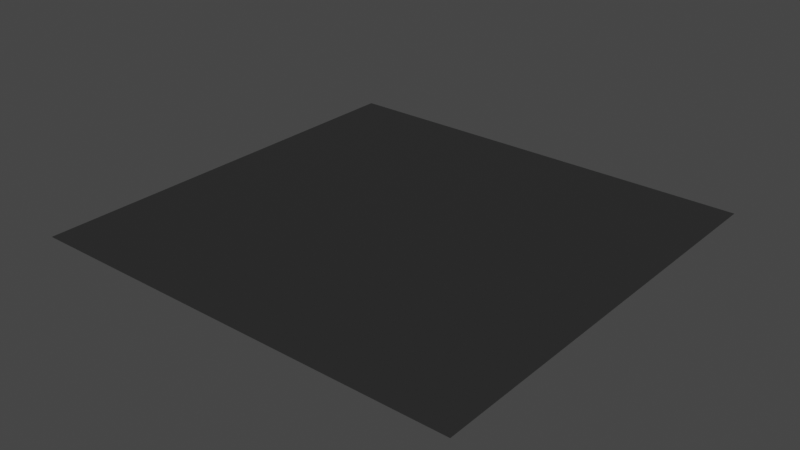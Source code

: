 # Source: floor.blend  (saved by Blender 2.81.16; exported with 4.5.12 LTS)
import bpy
from mathutils import Matrix  # noqa: F401  (used for matrix-valued properties, if any)

bpy.ops.wm.read_factory_settings(use_empty=True)
scene = bpy.context.scene
scene.name = 'Scene'

# ---- collections
col_collection = bpy.data.collections.new('Collection'); scene.collection.children.link(col_collection)

# ---- images (referenced by path relative to the original .blend; pixels are not part of the script)
import os
ASSET_DIR = os.environ.get("B2B_ASSET_DIR", "")  # directory of the original .blend (textures are referenced by path, not embedded)
HERE = os.path.dirname(os.path.abspath(__file__))  # packed textures are extracted next to this script under _unpacked/

def load_image(name, relpath, width, height, colorspace="sRGB"):
    """Load a texture the original file referenced (path relative to the .blend, or extracted next to this script)."""
    p = next((c for c in (os.path.join(HERE, relpath), os.path.join(ASSET_DIR, relpath)) if relpath and os.path.exists(c)), "")
    if p:
        img = bpy.data.images.load(p, check_existing=True)
        img.name = name
    else:  # same state as the original file: an image datablock whose file is absent (Cycles renders it pink)
        img = bpy.data.images.new(name, width, height)
        img.source = "FILE"
        img.filepath = "//" + (relpath or name)
    img.colorspace_settings.name = colorspace
    return img
img_plane_bakedtexture_001 = load_image('Plane_BakedTexture.001', '_unpacked/Plane_BakedTexture.482aa97c.png', 2048, 2048, 'Non-Color')
img_room_bakedtexture_001 = load_image('room_BakedTexture.001', '_unpacked/room_BakedTexture.a3c7e103.png', 256, 256, 'Non-Color')
img_floor_bakedtexture_001 = load_image('floor_BakedTexture.001', '_unpacked/floor_BakedTexture.a3c7e103.png', 256, 256, 'Non-Color')
img_floor_bakedtexture_002 = load_image('floor_BakedTexture.002', '_unpacked/floor_BakedTexture.a3c7e103.png', 256, 256, 'Non-Color')
img_floor_bakedtexture_003 = load_image('floor_BakedTexture.003', '_unpacked/floor_BakedTexture.a3c7e103.png', 256, 256, 'Non-Color')
img_floor_bakedtexture_004 = load_image('floor_BakedTexture.004', '_unpacked/floor_BakedTexture.a3c7e103.png', 256, 256, 'Non-Color')

# ---- materials (node trees are filled in below, after node groups)
mat_floor = bpy.data.materials.new('floor')

# ---- material node trees
mat_floor.use_nodes = True; mat_floor.node_tree.nodes.clear()
_N = mat_floor.node_tree.nodes; _L = mat_floor.node_tree.links
n0 = _N.new('ShaderNodeOutputMaterial'); n0.name = 'Material Output'; n0.location = (300, 300)
n1 = _N.new('ShaderNodeBsdfPrincipled'); n1.name = 'Principled BSDF'; n1.location = (10, 300)
n1.distribution = 'GGX'
n1.subsurface_method = 'BURLEY'
n1.inputs[0].default_value = (0.03522, 0.03522, 0.03522, 1.0)
n1.inputs[1].default_value = 0.1364
n1.inputs[2].default_value = 0.09091
n1.inputs[3].default_value = 1.45
n1.inputs[13].default_value = 0.0
n1.inputs[20].default_value = 0.0
n1.inputs[27].default_value = (0.0, 0.0, 0.0, 1.0)
n1.inputs[28].default_value = 1.0
n2 = _N.new('ShaderNodeTexImage'); n2.name = 'Image Texture'; n2.location = (0, 0)
n2.image = img_plane_bakedtexture_001
n3 = _N.new('ShaderNodeTexImage'); n3.name = 'Image Texture.001'; n3.location = (0, 0)
n3.image = img_room_bakedtexture_001
n4 = _N.new('ShaderNodeTexImage'); n4.name = 'Image Texture.002'; n4.location = (0, 0)
n4.image = img_floor_bakedtexture_001
n5 = _N.new('ShaderNodeTexImage'); n5.name = 'Image Texture.003'; n5.location = (0, 0)
n5.image = img_floor_bakedtexture_002
n6 = _N.new('ShaderNodeTexImage'); n6.name = 'Image Texture.004'; n6.location = (0, 0)
n6.image = img_floor_bakedtexture_003
n7 = _N.new('ShaderNodeTexImage'); n7.name = 'Image Texture.005'; n7.location = (0, 0)
n7.image = img_floor_bakedtexture_004
_L.new(n1.outputs[0], n0.inputs[0])
n0.is_active_output = True

# ---- world
world_world = bpy.data.worlds.new('World'); scene.world = world_world
world_world.use_nodes = True; world_world.node_tree.nodes.clear()
_N = world_world.node_tree.nodes; _L = world_world.node_tree.links
n0 = _N.new('ShaderNodeOutputWorld'); n0.name = 'World Output'; n0.location = (300, 300)
n1 = _N.new('ShaderNodeBackground'); n1.name = 'Background'; n1.location = (10, 300)
n1.inputs[0].default_value = (0.05088, 0.05088, 0.05088, 1.0)
_L.new(n1.outputs[0], n0.inputs[0])
n0.is_active_output = True
world_world.color = (0.05088, 0.05088, 0.05088)
world_world.use_sun_shadow = False
world_world.sun_shadow_jitter_overblur = 0.0

# ---- meshes
me_floor = bpy.data.meshes.new('floor')
me_floor.from_pydata([(-28.45, -26.98, -4.074e-06), (27.16, 26.86, 4.055e-06), (27.16, -26.98, -4.074e-06), (-28.45, 26.86, 4.055e-06)], [], [(1, 3, 0, 2)])
_uv = me_floor.uv_layers.new(name='UVMap')
_uv.uv.foreach_set('vector', [0.0, 0.0, 0.0, 1.0, 1.0, 1.0, 1.0, 0.0])
me_floor.materials.append(mat_floor)
me_floor.use_remesh_fix_poles = True
me_floor.use_remesh_preserve_attributes = False
me_floor.use_mirror_vertex_groups = False
me_floor.update()

# ---- objects
ob_floor = bpy.data.objects.new('floor', me_floor)

# ---- transforms, parenting, visibility, modifiers, constraints
ob_floor.location = (0.0, 0.0, 0.0)
ob_floor.lineart.crease_threshold = 0.0

# ---- collection membership
col_collection.objects.link(ob_floor)

# ---- scene / render settings (as saved in the file)
scene.frame_start = 1; scene.frame_end = 250; scene.frame_set(1)
scene.render.engine = 'CYCLES'
scene.cycles.use_denoising = False
scene.cycles.samples = 128
scene.cycles.sampling_pattern = 'TABULATED_SOBOL'
scene.cycles.use_adaptive_sampling = False
scene.cycles.use_light_tree = False
scene.view_settings.view_transform = 'Filmic'
bpy.context.view_layer.update()

# ---- added for rendering (the .blend has no active camera and no usable light): camera, sun
cam_auto = bpy.data.cameras.new('AutoCamera')
cam_auto.lens = 50.0
cam_auto.sensor_width = 36.0
cam_auto.clip_end = 1256.77
ob_auto_camera = bpy.data.objects.new('AutoCamera', cam_auto)
scene.collection.objects.link(ob_auto_camera)
ob_auto_camera.location = (70.9622, -85.9952, 57.289)
ob_auto_camera.rotation_euler = (1.09748, -7.21219e-08, 0.694738)
scene.camera = ob_auto_camera
light_auto_sun = bpy.data.lights.new('AutoSun', 'SUN')
light_auto_sun.energy = 3.0
light_auto_sun.angle = 0.0523599
ob_auto_sun = bpy.data.objects.new('AutoSun', light_auto_sun)
scene.collection.objects.link(ob_auto_sun)
ob_auto_sun.rotation_euler = (0.872665, 0.174533, 0.523599)
bpy.context.view_layer.update()
